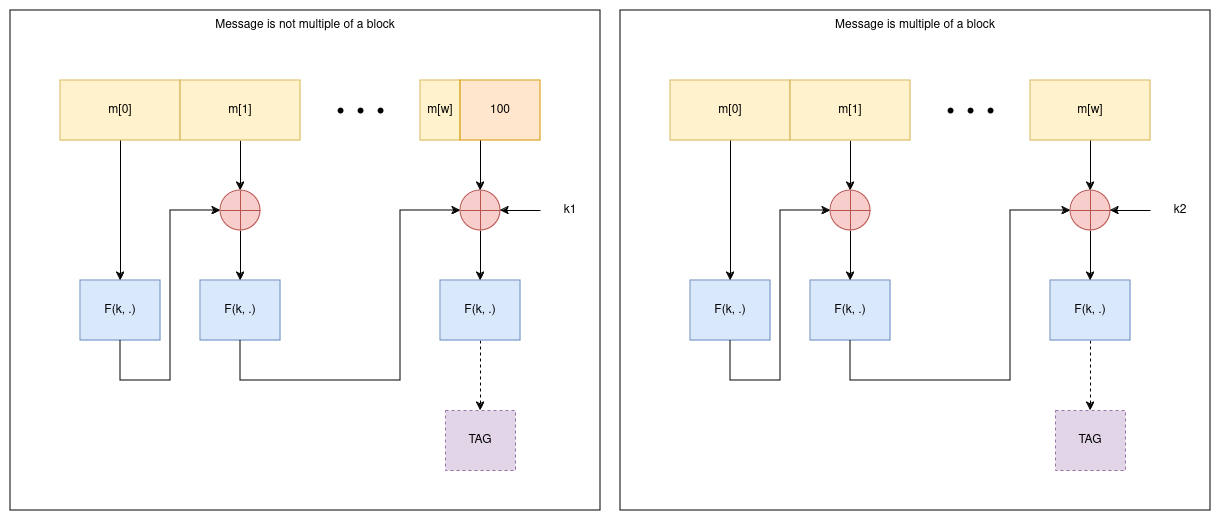

The diagram above was exported from draw.io. Its source (the exported page's mxGraphModel, read from the mxfile embedded in the PNG):
<mxGraphModel dx="2214" dy="758" grid="1" gridSize="10" guides="1" tooltips="1" connect="1" arrows="1" fold="1" page="1" pageScale="1" pageWidth="850" pageHeight="1100" math="0" shadow="0">
  <root>
    <mxCell id="0" />
    <mxCell id="1" parent="0" />
    <mxCell id="kij5UVU0OnxoSedI3fek-25" value="" style="rounded=0;whiteSpace=wrap;html=1;" vertex="1" parent="1">
      <mxGeometry x="-90" y="190" width="590" height="500" as="geometry" />
    </mxCell>
    <mxCell id="kij5UVU0OnxoSedI3fek-1" value="m[0]" style="rounded=0;whiteSpace=wrap;html=1;fillColor=#fff2cc;strokeColor=#d6b656;" vertex="1" parent="1">
      <mxGeometry x="-40" y="260" width="120" height="60" as="geometry" />
    </mxCell>
    <mxCell id="kij5UVU0OnxoSedI3fek-11" value="" style="edgeStyle=orthogonalEdgeStyle;rounded=0;orthogonalLoop=1;jettySize=auto;html=1;" edge="1" parent="1" source="kij5UVU0OnxoSedI3fek-2" target="kij5UVU0OnxoSedI3fek-10">
      <mxGeometry relative="1" as="geometry" />
    </mxCell>
    <mxCell id="kij5UVU0OnxoSedI3fek-2" value="m[1]" style="rounded=0;whiteSpace=wrap;html=1;fillColor=#fff2cc;strokeColor=#d6b656;" vertex="1" parent="1">
      <mxGeometry x="80" y="260" width="120" height="60" as="geometry" />
    </mxCell>
    <mxCell id="kij5UVU0OnxoSedI3fek-4" value="m[w]" style="rounded=0;whiteSpace=wrap;html=1;fillColor=#fff2cc;strokeColor=#d6b656;" vertex="1" parent="1">
      <mxGeometry x="320" y="260" width="40" height="60" as="geometry" />
    </mxCell>
    <mxCell id="kij5UVU0OnxoSedI3fek-5" value="100" style="rounded=0;whiteSpace=wrap;html=1;fillColor=#ffe6cc;strokeColor=#d79b00;" vertex="1" parent="1">
      <mxGeometry x="360" y="260" width="80" height="60" as="geometry" />
    </mxCell>
    <mxCell id="kij5UVU0OnxoSedI3fek-6" value="F(k, .)" style="rounded=0;whiteSpace=wrap;html=1;fillColor=#dae8fc;strokeColor=#6c8ebf;" vertex="1" parent="1">
      <mxGeometry x="-20" y="460" width="80" height="60" as="geometry" />
    </mxCell>
    <mxCell id="kij5UVU0OnxoSedI3fek-7" value="" style="endArrow=classic;html=1;rounded=0;exitX=0.5;exitY=1;exitDx=0;exitDy=0;entryX=0.5;entryY=0;entryDx=0;entryDy=0;" edge="1" parent="1" source="kij5UVU0OnxoSedI3fek-1" target="kij5UVU0OnxoSedI3fek-6">
      <mxGeometry width="50" height="50" relative="1" as="geometry">
        <mxPoint x="400" y="420" as="sourcePoint" />
        <mxPoint x="450" y="370" as="targetPoint" />
      </mxGeometry>
    </mxCell>
    <mxCell id="kij5UVU0OnxoSedI3fek-8" value="F(k, .)" style="rounded=0;whiteSpace=wrap;html=1;fillColor=#dae8fc;strokeColor=#6c8ebf;" vertex="1" parent="1">
      <mxGeometry x="100" y="460" width="80" height="60" as="geometry" />
    </mxCell>
    <mxCell id="kij5UVU0OnxoSedI3fek-24" value="" style="edgeStyle=orthogonalEdgeStyle;rounded=0;orthogonalLoop=1;jettySize=auto;html=1;dashed=1;" edge="1" parent="1" source="kij5UVU0OnxoSedI3fek-9" target="kij5UVU0OnxoSedI3fek-23">
      <mxGeometry relative="1" as="geometry" />
    </mxCell>
    <mxCell id="kij5UVU0OnxoSedI3fek-9" value="F(k, .)" style="rounded=0;whiteSpace=wrap;html=1;fillColor=#dae8fc;strokeColor=#6c8ebf;" vertex="1" parent="1">
      <mxGeometry x="340" y="460" width="80" height="60" as="geometry" />
    </mxCell>
    <mxCell id="kij5UVU0OnxoSedI3fek-12" value="" style="edgeStyle=orthogonalEdgeStyle;rounded=0;orthogonalLoop=1;jettySize=auto;html=1;" edge="1" parent="1" source="kij5UVU0OnxoSedI3fek-10" target="kij5UVU0OnxoSedI3fek-8">
      <mxGeometry relative="1" as="geometry" />
    </mxCell>
    <mxCell id="kij5UVU0OnxoSedI3fek-10" value="" style="shape=orEllipse;perimeter=ellipsePerimeter;whiteSpace=wrap;html=1;backgroundOutline=1;fillColor=#f8cecc;strokeColor=#b85450;" vertex="1" parent="1">
      <mxGeometry x="120" y="370" width="40" height="40" as="geometry" />
    </mxCell>
    <mxCell id="kij5UVU0OnxoSedI3fek-15" value="" style="edgeStyle=orthogonalEdgeStyle;rounded=0;orthogonalLoop=1;jettySize=auto;html=1;" edge="1" parent="1" source="kij5UVU0OnxoSedI3fek-13" target="kij5UVU0OnxoSedI3fek-9">
      <mxGeometry relative="1" as="geometry" />
    </mxCell>
    <mxCell id="kij5UVU0OnxoSedI3fek-13" value="" style="shape=orEllipse;perimeter=ellipsePerimeter;whiteSpace=wrap;html=1;backgroundOutline=1;fillColor=#f8cecc;strokeColor=#b85450;" vertex="1" parent="1">
      <mxGeometry x="360" y="370" width="40" height="40" as="geometry" />
    </mxCell>
    <mxCell id="kij5UVU0OnxoSedI3fek-14" value="" style="endArrow=classic;html=1;rounded=0;entryX=0.5;entryY=0;entryDx=0;entryDy=0;exitX=0.25;exitY=1;exitDx=0;exitDy=0;" edge="1" parent="1" source="kij5UVU0OnxoSedI3fek-5" target="kij5UVU0OnxoSedI3fek-13">
      <mxGeometry width="50" height="50" relative="1" as="geometry">
        <mxPoint x="400" y="420" as="sourcePoint" />
        <mxPoint x="450" y="370" as="targetPoint" />
      </mxGeometry>
    </mxCell>
    <mxCell id="kij5UVU0OnxoSedI3fek-22" value="" style="edgeStyle=orthogonalEdgeStyle;rounded=0;orthogonalLoop=1;jettySize=auto;html=1;" edge="1" parent="1" source="kij5UVU0OnxoSedI3fek-16" target="kij5UVU0OnxoSedI3fek-13">
      <mxGeometry relative="1" as="geometry" />
    </mxCell>
    <mxCell id="kij5UVU0OnxoSedI3fek-16" value="k1" style="text;html=1;align=center;verticalAlign=middle;whiteSpace=wrap;rounded=0;" vertex="1" parent="1">
      <mxGeometry x="440" y="375" width="60" height="30" as="geometry" />
    </mxCell>
    <mxCell id="kij5UVU0OnxoSedI3fek-17" value="" style="endArrow=classic;html=1;rounded=0;exitX=0.5;exitY=1;exitDx=0;exitDy=0;entryX=0;entryY=0.5;entryDx=0;entryDy=0;" edge="1" parent="1" source="kij5UVU0OnxoSedI3fek-6" target="kij5UVU0OnxoSedI3fek-10">
      <mxGeometry width="50" height="50" relative="1" as="geometry">
        <mxPoint x="400" y="420" as="sourcePoint" />
        <mxPoint x="450" y="370" as="targetPoint" />
        <Array as="points">
          <mxPoint x="20" y="560" />
          <mxPoint x="70" y="560" />
          <mxPoint x="70" y="390" />
        </Array>
      </mxGeometry>
    </mxCell>
    <mxCell id="kij5UVU0OnxoSedI3fek-18" value="" style="endArrow=classic;html=1;rounded=0;exitX=0.5;exitY=1;exitDx=0;exitDy=0;entryX=0;entryY=0.5;entryDx=0;entryDy=0;" edge="1" parent="1" source="kij5UVU0OnxoSedI3fek-8" target="kij5UVU0OnxoSedI3fek-13">
      <mxGeometry width="50" height="50" relative="1" as="geometry">
        <mxPoint x="400" y="420" as="sourcePoint" />
        <mxPoint x="450" y="370" as="targetPoint" />
        <Array as="points">
          <mxPoint x="140" y="560" />
          <mxPoint x="300" y="560" />
          <mxPoint x="300" y="390" />
        </Array>
      </mxGeometry>
    </mxCell>
    <mxCell id="kij5UVU0OnxoSedI3fek-19" value="" style="shape=waypoint;sketch=0;fillStyle=solid;size=6;pointerEvents=1;points=[];fillColor=none;resizable=0;rotatable=0;perimeter=centerPerimeter;snapToPoint=1;" vertex="1" parent="1">
      <mxGeometry x="230" y="280" width="20" height="20" as="geometry" />
    </mxCell>
    <mxCell id="kij5UVU0OnxoSedI3fek-20" value="" style="shape=waypoint;sketch=0;fillStyle=solid;size=6;pointerEvents=1;points=[];fillColor=none;resizable=0;rotatable=0;perimeter=centerPerimeter;snapToPoint=1;" vertex="1" parent="1">
      <mxGeometry x="250" y="280" width="20" height="20" as="geometry" />
    </mxCell>
    <mxCell id="kij5UVU0OnxoSedI3fek-21" value="" style="shape=waypoint;sketch=0;fillStyle=solid;size=6;pointerEvents=1;points=[];fillColor=none;resizable=0;rotatable=0;perimeter=centerPerimeter;snapToPoint=1;" vertex="1" parent="1">
      <mxGeometry x="270" y="280" width="20" height="20" as="geometry" />
    </mxCell>
    <mxCell id="kij5UVU0OnxoSedI3fek-23" value="TAG" style="rounded=0;whiteSpace=wrap;html=1;dashed=1;fillColor=#e1d5e7;strokeColor=#9673a6;" vertex="1" parent="1">
      <mxGeometry x="345" y="590" width="70" height="60" as="geometry" />
    </mxCell>
    <mxCell id="kij5UVU0OnxoSedI3fek-26" value="Message is not multiple of a block" style="text;html=1;align=center;verticalAlign=middle;whiteSpace=wrap;rounded=0;" vertex="1" parent="1">
      <mxGeometry x="96.25" y="190" width="217.5" height="30" as="geometry" />
    </mxCell>
    <mxCell id="kij5UVU0OnxoSedI3fek-27" value="" style="rounded=0;whiteSpace=wrap;html=1;" vertex="1" parent="1">
      <mxGeometry x="520" y="190" width="590" height="500" as="geometry" />
    </mxCell>
    <mxCell id="kij5UVU0OnxoSedI3fek-28" value="m[0]" style="rounded=0;whiteSpace=wrap;html=1;fillColor=#fff2cc;strokeColor=#d6b656;" vertex="1" parent="1">
      <mxGeometry x="570" y="260" width="120" height="60" as="geometry" />
    </mxCell>
    <mxCell id="kij5UVU0OnxoSedI3fek-29" value="" style="edgeStyle=orthogonalEdgeStyle;rounded=0;orthogonalLoop=1;jettySize=auto;html=1;" edge="1" parent="1" source="kij5UVU0OnxoSedI3fek-30" target="kij5UVU0OnxoSedI3fek-39">
      <mxGeometry relative="1" as="geometry" />
    </mxCell>
    <mxCell id="kij5UVU0OnxoSedI3fek-30" value="m[1]" style="rounded=0;whiteSpace=wrap;html=1;fillColor=#fff2cc;strokeColor=#d6b656;" vertex="1" parent="1">
      <mxGeometry x="690" y="260" width="120" height="60" as="geometry" />
    </mxCell>
    <mxCell id="kij5UVU0OnxoSedI3fek-31" value="m[w]" style="rounded=0;whiteSpace=wrap;html=1;fillColor=#fff2cc;strokeColor=#d6b656;" vertex="1" parent="1">
      <mxGeometry x="930" y="260" width="120" height="60" as="geometry" />
    </mxCell>
    <mxCell id="kij5UVU0OnxoSedI3fek-33" value="F(k, .)" style="rounded=0;whiteSpace=wrap;html=1;fillColor=#dae8fc;strokeColor=#6c8ebf;" vertex="1" parent="1">
      <mxGeometry x="590" y="460" width="80" height="60" as="geometry" />
    </mxCell>
    <mxCell id="kij5UVU0OnxoSedI3fek-34" value="" style="endArrow=classic;html=1;rounded=0;exitX=0.5;exitY=1;exitDx=0;exitDy=0;entryX=0.5;entryY=0;entryDx=0;entryDy=0;" edge="1" parent="1" source="kij5UVU0OnxoSedI3fek-28" target="kij5UVU0OnxoSedI3fek-33">
      <mxGeometry width="50" height="50" relative="1" as="geometry">
        <mxPoint x="1010" y="420" as="sourcePoint" />
        <mxPoint x="1060" y="370" as="targetPoint" />
      </mxGeometry>
    </mxCell>
    <mxCell id="kij5UVU0OnxoSedI3fek-35" value="F(k, .)" style="rounded=0;whiteSpace=wrap;html=1;fillColor=#dae8fc;strokeColor=#6c8ebf;" vertex="1" parent="1">
      <mxGeometry x="710" y="460" width="80" height="60" as="geometry" />
    </mxCell>
    <mxCell id="kij5UVU0OnxoSedI3fek-36" value="" style="edgeStyle=orthogonalEdgeStyle;rounded=0;orthogonalLoop=1;jettySize=auto;html=1;dashed=1;" edge="1" parent="1" source="kij5UVU0OnxoSedI3fek-37" target="kij5UVU0OnxoSedI3fek-50">
      <mxGeometry relative="1" as="geometry" />
    </mxCell>
    <mxCell id="kij5UVU0OnxoSedI3fek-37" value="F(k, .)" style="rounded=0;whiteSpace=wrap;html=1;fillColor=#dae8fc;strokeColor=#6c8ebf;" vertex="1" parent="1">
      <mxGeometry x="950" y="460" width="80" height="60" as="geometry" />
    </mxCell>
    <mxCell id="kij5UVU0OnxoSedI3fek-38" value="" style="edgeStyle=orthogonalEdgeStyle;rounded=0;orthogonalLoop=1;jettySize=auto;html=1;" edge="1" parent="1" source="kij5UVU0OnxoSedI3fek-39" target="kij5UVU0OnxoSedI3fek-35">
      <mxGeometry relative="1" as="geometry" />
    </mxCell>
    <mxCell id="kij5UVU0OnxoSedI3fek-39" value="" style="shape=orEllipse;perimeter=ellipsePerimeter;whiteSpace=wrap;html=1;backgroundOutline=1;fillColor=#f8cecc;strokeColor=#b85450;" vertex="1" parent="1">
      <mxGeometry x="730" y="370" width="40" height="40" as="geometry" />
    </mxCell>
    <mxCell id="kij5UVU0OnxoSedI3fek-40" value="" style="edgeStyle=orthogonalEdgeStyle;rounded=0;orthogonalLoop=1;jettySize=auto;html=1;" edge="1" parent="1" source="kij5UVU0OnxoSedI3fek-41" target="kij5UVU0OnxoSedI3fek-37">
      <mxGeometry relative="1" as="geometry" />
    </mxCell>
    <mxCell id="kij5UVU0OnxoSedI3fek-41" value="" style="shape=orEllipse;perimeter=ellipsePerimeter;whiteSpace=wrap;html=1;backgroundOutline=1;fillColor=#f8cecc;strokeColor=#b85450;" vertex="1" parent="1">
      <mxGeometry x="970" y="370" width="40" height="40" as="geometry" />
    </mxCell>
    <mxCell id="kij5UVU0OnxoSedI3fek-42" value="" style="endArrow=classic;html=1;rounded=0;entryX=0.5;entryY=0;entryDx=0;entryDy=0;exitX=0.25;exitY=1;exitDx=0;exitDy=0;" edge="1" parent="1" target="kij5UVU0OnxoSedI3fek-41">
      <mxGeometry width="50" height="50" relative="1" as="geometry">
        <mxPoint x="990" y="320" as="sourcePoint" />
        <mxPoint x="1060" y="370" as="targetPoint" />
      </mxGeometry>
    </mxCell>
    <mxCell id="kij5UVU0OnxoSedI3fek-43" value="" style="edgeStyle=orthogonalEdgeStyle;rounded=0;orthogonalLoop=1;jettySize=auto;html=1;" edge="1" parent="1" source="kij5UVU0OnxoSedI3fek-44" target="kij5UVU0OnxoSedI3fek-41">
      <mxGeometry relative="1" as="geometry" />
    </mxCell>
    <mxCell id="kij5UVU0OnxoSedI3fek-44" value="k2" style="text;html=1;align=center;verticalAlign=middle;whiteSpace=wrap;rounded=0;" vertex="1" parent="1">
      <mxGeometry x="1050" y="375" width="60" height="30" as="geometry" />
    </mxCell>
    <mxCell id="kij5UVU0OnxoSedI3fek-45" value="" style="endArrow=classic;html=1;rounded=0;exitX=0.5;exitY=1;exitDx=0;exitDy=0;entryX=0;entryY=0.5;entryDx=0;entryDy=0;" edge="1" parent="1" source="kij5UVU0OnxoSedI3fek-33" target="kij5UVU0OnxoSedI3fek-39">
      <mxGeometry width="50" height="50" relative="1" as="geometry">
        <mxPoint x="1010" y="420" as="sourcePoint" />
        <mxPoint x="1060" y="370" as="targetPoint" />
        <Array as="points">
          <mxPoint x="630" y="560" />
          <mxPoint x="680" y="560" />
          <mxPoint x="680" y="390" />
        </Array>
      </mxGeometry>
    </mxCell>
    <mxCell id="kij5UVU0OnxoSedI3fek-46" value="" style="endArrow=classic;html=1;rounded=0;exitX=0.5;exitY=1;exitDx=0;exitDy=0;entryX=0;entryY=0.5;entryDx=0;entryDy=0;" edge="1" parent="1" source="kij5UVU0OnxoSedI3fek-35" target="kij5UVU0OnxoSedI3fek-41">
      <mxGeometry width="50" height="50" relative="1" as="geometry">
        <mxPoint x="1010" y="420" as="sourcePoint" />
        <mxPoint x="1060" y="370" as="targetPoint" />
        <Array as="points">
          <mxPoint x="750" y="560" />
          <mxPoint x="910" y="560" />
          <mxPoint x="910" y="390" />
        </Array>
      </mxGeometry>
    </mxCell>
    <mxCell id="kij5UVU0OnxoSedI3fek-47" value="" style="shape=waypoint;sketch=0;fillStyle=solid;size=6;pointerEvents=1;points=[];fillColor=none;resizable=0;rotatable=0;perimeter=centerPerimeter;snapToPoint=1;" vertex="1" parent="1">
      <mxGeometry x="840" y="280" width="20" height="20" as="geometry" />
    </mxCell>
    <mxCell id="kij5UVU0OnxoSedI3fek-48" value="" style="shape=waypoint;sketch=0;fillStyle=solid;size=6;pointerEvents=1;points=[];fillColor=none;resizable=0;rotatable=0;perimeter=centerPerimeter;snapToPoint=1;" vertex="1" parent="1">
      <mxGeometry x="860" y="280" width="20" height="20" as="geometry" />
    </mxCell>
    <mxCell id="kij5UVU0OnxoSedI3fek-49" value="" style="shape=waypoint;sketch=0;fillStyle=solid;size=6;pointerEvents=1;points=[];fillColor=none;resizable=0;rotatable=0;perimeter=centerPerimeter;snapToPoint=1;" vertex="1" parent="1">
      <mxGeometry x="880" y="280" width="20" height="20" as="geometry" />
    </mxCell>
    <mxCell id="kij5UVU0OnxoSedI3fek-50" value="TAG" style="rounded=0;whiteSpace=wrap;html=1;dashed=1;fillColor=#e1d5e7;strokeColor=#9673a6;" vertex="1" parent="1">
      <mxGeometry x="955" y="590" width="70" height="60" as="geometry" />
    </mxCell>
    <mxCell id="kij5UVU0OnxoSedI3fek-51" value="Message is multiple of a block" style="text;html=1;align=center;verticalAlign=middle;whiteSpace=wrap;rounded=0;" vertex="1" parent="1">
      <mxGeometry x="706.25" y="190" width="217.5" height="30" as="geometry" />
    </mxCell>
  </root>
</mxGraphModel>